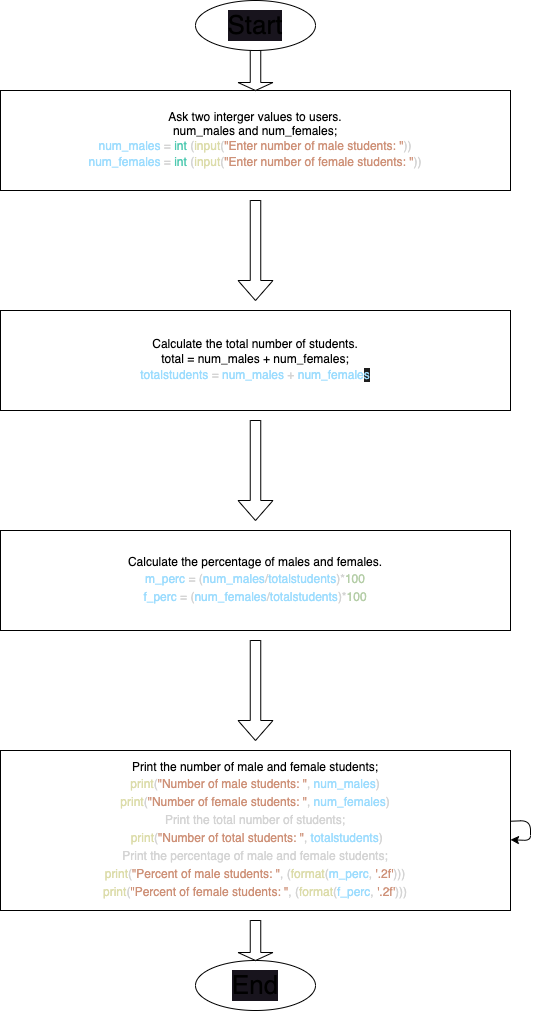

The diagram above was exported from draw.io. Its source (the exported page's mxGraphModel, read from the mxfile embedded in the PNG):
<mxGraphModel dx="250" dy="458" grid="1" gridSize="10" guides="1" tooltips="1" connect="1" arrows="1" fold="1" page="1" pageScale="1" pageWidth="850" pageHeight="1100" background="#ffffff" math="0" shadow="0">
  <root>
    <mxCell id="0" />
    <mxCell id="1" parent="0" />
    <mxCell id="2" value="Ask two interger values to users.&lt;br&gt;num_males and num_females;&lt;br&gt;&lt;span style=&quot;background-color: initial; color: rgb(156, 220, 254);&quot;&gt;num_males&lt;/span&gt;&lt;span style=&quot;color: rgb(212, 212, 212); background-color: initial;&quot;&gt; = &lt;/span&gt;&lt;span style=&quot;background-color: initial; color: rgb(78, 201, 176);&quot;&gt;int&lt;/span&gt;&lt;span style=&quot;color: rgb(212, 212, 212); background-color: initial;&quot;&gt; (&lt;/span&gt;&lt;span style=&quot;background-color: initial; color: rgb(220, 220, 170);&quot;&gt;input&lt;/span&gt;&lt;span style=&quot;color: rgb(212, 212, 212); background-color: initial;&quot;&gt;(&lt;/span&gt;&lt;span style=&quot;background-color: initial; color: rgb(206, 145, 120);&quot;&gt;&quot;Enter number of male students: &quot;&lt;/span&gt;&lt;span style=&quot;color: rgb(212, 212, 212); background-color: initial;&quot;&gt;))&lt;/span&gt;&lt;br&gt;&lt;div style=&quot;color: rgb(212, 212, 212); line-height: 18px;&quot;&gt;&lt;div style=&quot;&quot;&gt;    &lt;span style=&quot;color: rgb(156, 220, 254);&quot;&gt;num_females&lt;/span&gt; = &lt;span style=&quot;color: rgb(78, 201, 176);&quot;&gt;int&lt;/span&gt; (&lt;span style=&quot;color: rgb(220, 220, 170);&quot;&gt;input&lt;/span&gt;(&lt;span style=&quot;color: rgb(206, 145, 120);&quot;&gt;&quot;Enter number of female students: &quot;&lt;/span&gt;))&lt;/div&gt;&lt;/div&gt;" style="rounded=0;whiteSpace=wrap;html=1;" vertex="1" parent="1">
      <mxGeometry x="210" y="90" width="510" height="100" as="geometry" />
    </mxCell>
    <mxCell id="6" value="Calculate the total number of students.&lt;br&gt;total = num_males + num_females;&lt;br&gt;&lt;div style=&quot;color: rgb(212, 212, 212); line-height: 18px;&quot;&gt;&lt;span style=&quot;color: rgb(156, 220, 254);&quot;&gt;totalstudents&lt;/span&gt; = &lt;span style=&quot;color: rgb(156, 220, 254);&quot;&gt;num_males&lt;/span&gt; + &lt;span style=&quot;color: rgb(156, 220, 254);&quot;&gt;num_female&lt;span style=&quot;background-color: rgb(30, 30, 30);&quot;&gt;s&lt;/span&gt;&lt;/span&gt;&lt;/div&gt;" style="rounded=0;whiteSpace=wrap;html=1;" vertex="1" parent="1">
      <mxGeometry x="210" y="310" width="510" height="100" as="geometry" />
    </mxCell>
    <mxCell id="7" value="Calculate the percentage of males and females.&lt;br&gt;&lt;div style=&quot;color: rgb(212, 212, 212); line-height: 18px;&quot;&gt;&lt;span style=&quot;color: rgb(156, 220, 254);&quot;&gt;m_perc&lt;/span&gt; = (&lt;span style=&quot;color: rgb(156, 220, 254);&quot;&gt;num_males&lt;/span&gt;/&lt;span style=&quot;color: rgb(156, 220, 254);&quot;&gt;totalstudents&lt;/span&gt;)*&lt;span style=&quot;color: rgb(181, 206, 168);&quot;&gt;100&lt;/span&gt;&lt;/div&gt;&lt;div style=&quot;color: rgb(212, 212, 212); line-height: 18px;&quot;&gt;&lt;div style=&quot;line-height: 18px;&quot;&gt;&lt;span style=&quot;color: rgb(156, 220, 254);&quot;&gt;f_perc&lt;/span&gt; = (&lt;span style=&quot;color: rgb(156, 220, 254);&quot;&gt;num_females&lt;/span&gt;/&lt;span style=&quot;color: rgb(156, 220, 254);&quot;&gt;totalstudents&lt;/span&gt;)*&lt;span style=&quot;color: rgb(181, 206, 168);&quot;&gt;100&lt;/span&gt;&lt;/div&gt;&lt;/div&gt;" style="rounded=0;whiteSpace=wrap;html=1;" vertex="1" parent="1">
      <mxGeometry x="210" y="530" width="510" height="100" as="geometry" />
    </mxCell>
    <mxCell id="9" value="" style="shape=singleArrow;direction=south;whiteSpace=wrap;html=1;labelBackgroundColor=#18141D;fontFamily=Helvetica;" vertex="1" parent="1">
      <mxGeometry x="447.5" y="640" width="35" height="100" as="geometry" />
    </mxCell>
    <mxCell id="10" value="Print the number of male and female students;&lt;br&gt;&lt;div style=&quot;color: rgb(212, 212, 212); line-height: 18px;&quot;&gt;&lt;div style=&quot;&quot;&gt; &lt;span style=&quot;color: #dcdcaa;&quot;&gt;print&lt;/span&gt;(&lt;span style=&quot;color: #ce9178;&quot;&gt;&quot;Number of male students: &quot;&lt;/span&gt;, &lt;span style=&quot;color: #9cdcfe;&quot;&gt;num_males&lt;/span&gt;)&lt;/div&gt;&lt;div style=&quot;&quot;&gt;    &lt;span style=&quot;color: rgb(220, 220, 170);&quot;&gt;print&lt;/span&gt;(&lt;span style=&quot;color: rgb(206, 145, 120);&quot;&gt;&quot;Number of female students: &quot;&lt;/span&gt;, &lt;span style=&quot;color: rgb(156, 220, 254);&quot;&gt;num_females&lt;/span&gt;)&lt;/div&gt;&lt;div style=&quot;&quot;&gt;Print the total number of students;&lt;/div&gt;&lt;div style=&quot;&quot;&gt;&amp;nbsp;&lt;span style=&quot;color: rgb(220, 220, 170);&quot;&gt;print&lt;/span&gt;(&lt;span style=&quot;color: rgb(206, 145, 120);&quot;&gt;&quot;Number of total students: &quot;&lt;/span&gt;, &lt;span style=&quot;color: rgb(156, 220, 254);&quot;&gt;totalstudents&lt;/span&gt;)&lt;/div&gt;&lt;div style=&quot;&quot;&gt;Print the percentage of male and female students;&lt;/div&gt;&lt;div style=&quot;&quot;&gt;&lt;div style=&quot;line-height: 18px;&quot;&gt; &lt;span style=&quot;color: rgb(220, 220, 170);&quot;&gt;print&lt;/span&gt;(&lt;span style=&quot;color: rgb(206, 145, 120);&quot;&gt;&quot;Percent of male students: &quot;&lt;/span&gt;, (&lt;span style=&quot;color: rgb(220, 220, 170);&quot;&gt;format&lt;/span&gt;(&lt;span style=&quot;color: rgb(156, 220, 254);&quot;&gt;m_perc&lt;/span&gt;, &lt;span style=&quot;color: rgb(206, 145, 120);&quot;&gt;'.2f'&lt;/span&gt;)))&lt;/div&gt;&lt;div style=&quot;line-height: 18px;&quot;&gt;&lt;div style=&quot;line-height: 18px;&quot;&gt;&lt;span style=&quot;color: rgb(220, 220, 170);&quot;&gt;print&lt;/span&gt;(&lt;span style=&quot;color: rgb(206, 145, 120);&quot;&gt;&quot;Percent of female students: &quot;&lt;/span&gt;, (&lt;span style=&quot;color: rgb(220, 220, 170);&quot;&gt;format&lt;/span&gt;(&lt;span style=&quot;color: rgb(156, 220, 254);&quot;&gt;f_perc&lt;/span&gt;, &lt;span style=&quot;color: rgb(206, 145, 120);&quot;&gt;'.2f'&lt;/span&gt;)))&lt;/div&gt;&lt;/div&gt;&lt;/div&gt;&lt;/div&gt;" style="rounded=0;whiteSpace=wrap;html=1;" vertex="1" parent="1">
      <mxGeometry x="210" y="750" width="510" height="160" as="geometry" />
    </mxCell>
    <mxCell id="11" style="edgeStyle=none;html=1;fontFamily=Helvetica;" edge="1" parent="1" source="10" target="10">
      <mxGeometry relative="1" as="geometry">
        <Array as="points">
          <mxPoint x="640" y="880" />
        </Array>
      </mxGeometry>
    </mxCell>
    <mxCell id="12" value="" style="shape=singleArrow;direction=south;whiteSpace=wrap;html=1;labelBackgroundColor=#18141D;fontFamily=Helvetica;" vertex="1" parent="1">
      <mxGeometry x="447.5" y="420" width="35" height="100" as="geometry" />
    </mxCell>
    <mxCell id="13" value="" style="shape=singleArrow;direction=south;whiteSpace=wrap;html=1;labelBackgroundColor=#18141D;fontFamily=Helvetica;" vertex="1" parent="1">
      <mxGeometry x="447.5" y="200" width="35" height="100" as="geometry" />
    </mxCell>
    <mxCell id="17" value="End" style="ellipse;whiteSpace=wrap;html=1;labelBackgroundColor=#18141D;fontFamily=Helvetica;fontSize=26;" vertex="1" parent="1">
      <mxGeometry x="405" y="960" width="120" height="50" as="geometry" />
    </mxCell>
    <mxCell id="21" value="Start" style="ellipse;whiteSpace=wrap;html=1;labelBackgroundColor=#18141D;fontFamily=Helvetica;fontSize=26;" vertex="1" parent="1">
      <mxGeometry x="405" width="120" height="50" as="geometry" />
    </mxCell>
    <mxCell id="26" value="" style="shape=singleArrow;direction=south;whiteSpace=wrap;html=1;labelBackgroundColor=#18141D;fontFamily=Helvetica;" vertex="1" parent="1">
      <mxGeometry x="447.5" y="50" width="35" height="40" as="geometry" />
    </mxCell>
    <mxCell id="28" value="" style="shape=singleArrow;direction=south;whiteSpace=wrap;html=1;labelBackgroundColor=#18141D;fontFamily=Helvetica;" vertex="1" parent="1">
      <mxGeometry x="447.5" y="920" width="35" height="40" as="geometry" />
    </mxCell>
  </root>
</mxGraphModel>